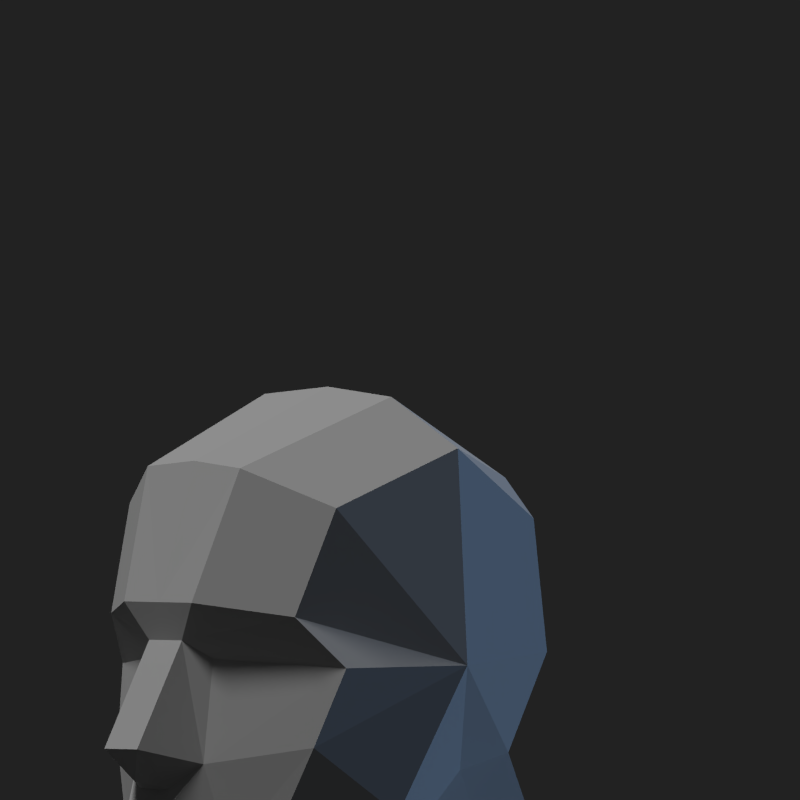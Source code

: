 # Source: simple.blend  (saved by Blender 2.74.0; exported with 4.5.12 LTS)
import bpy
from mathutils import Matrix  # noqa: F401  (used for matrix-valued properties, if any)

bpy.ops.wm.read_factory_settings(use_empty=True)
scene = bpy.context.scene
scene.name = 'Scene'

# ---- collections
col_collection_1 = bpy.data.collections.new('Collection 1'); scene.collection.children.link(col_collection_1)

# ---- world
world_world = bpy.data.worlds.new('World'); scene.world = world_world
world_world.color = (0.01599, 0.01599, 0.01599)
world_world.use_sun_shadow = False
world_world.sun_shadow_jitter_overblur = 0.0
world_world.cycles.sampling_method = 'MANUAL'
world_world.cycles.sample_map_resolution = 256
world_world.light_settings.ao_factor = 0.1154

# ---- cameras
cam_camera = bpy.data.cameras.new('Camera')
cam_camera.type = 'ORTHO'
cam_camera.clip_end = 100.0
cam_camera.lens = 43.26
cam_camera.sensor_width = 32.0
cam_camera.sensor_height = 18.0
cam_camera.ortho_scale = 5.9
cam_camera.display_size = 2.0
cam_camera.dof.focus_distance = 0.0
cam_camera.dof.aperture_fstop = 128.0

# ---- lights
light_sun_001 = bpy.data.lights.new('Sun.001', 'SUN')
light_sun_001.color = (0.3235, 0.5785, 1.0)
light_sun_001.transmission_factor = 0.0
light_sun_001.angle = 0.1993
light_sun_001.energy = 0.64
light_sun_001.shadow_buffer_clip_start = 0.5
light_sun_001.shadow_soft_size = 0.1
light_sun_001.shadow_cascade_max_distance = 1000.0
light_sun_001.cycles.use_multiple_importance_sampling = False
light_sun = bpy.data.lights.new('Sun', 'SUN')
light_sun.transmission_factor = 0.0
light_sun.angle = 0.1993
light_sun.energy = 1.0
light_sun.shadow_buffer_clip_start = 0.5
light_sun.shadow_soft_size = 0.1
light_sun.shadow_cascade_max_distance = 1000.0
light_sun.cycles.use_multiple_importance_sampling = False

# ---- meshes
me_plane_022 = bpy.data.meshes.new('Plane.022')
me_plane_022.from_pydata([(2.182, -0.7801, -0.8943), (-1.447, -0.1773, 0.2789), (-0.9815, -0.1773, 1.067), (-1.053, -0.3654, 1.35), (-0.6716, -0.5001, 2.333), (-1.108, -0.1537, -0.0238), (-0.8154, -0.3355, 0.9293), (-0.9516, -0.3615, 0.1553), (-0.2911, -1.214, 0.8548), (-0.6003, -0.9968, 1.239), (-0.4921, -1.064, 0.2713), (-1.201, -0.206, -0.1866), (-1.101, -0.2143, -0.3732), (-1.18, -0.1864, -0.5188), (-0.8417, -0.5066, -0.4771), (-0.655, -0.8016, -0.3885), (-1.024, -0.1695, -0.6968), (-1.059, -0.1739, -1.11), (-0.8126, -0.3718, -1.134), (-0.2846, -1.121, 2.035), (0.6859, -0.6861, 2.817), (0.8211, -1.256, 2.442), (0.7983, -1.351, 0.8414), (-0.482, -0.5319, -1.1), (0.007803, -0.8673, -0.7279), (0.2647, -1.152, -0.2461), (-0.885, -0.1347, -1.22), (-0.588, -0.1848, -1.233), (2.095, -0.3882, 2.168), (2.089, -0.698, 1.872), (2.204, -0.698, 0.884), (1.801, -0.698, 0.1539), (1.234, -0.7837, 0.04412), (0.6666, -0.926, -0.3574), (0.5229, -0.8274, -0.6765), (0.2053, -0.4897, -1.017), (0.07289, -0.2936, -1.102), (1.616, -0.87, -1.011), (1.045, -1.012, -1.407), (0.8786, -0.9002, -1.855), (0.5245, -0.5259, -2.181), (0.408, -0.3207, -2.365), (2.182, 0.7801, -0.8943), (-1.447, 0.1773, 0.2789), (-0.9815, 0.1773, 1.067), (-1.053, 0.3654, 1.35), (-0.6716, 0.5001, 2.333), (-1.108, 0.1537, -0.0238), (-0.8154, 0.3355, 0.9293), (-0.9516, 0.3615, 0.1553), (-0.2911, 1.214, 0.8548), (-0.6003, 0.9968, 1.239), (-0.4921, 1.064, 0.2713), (-1.201, 0.206, -0.1866), (-1.101, 0.2143, -0.3732), (-1.18, 0.1864, -0.5188), (-0.8417, 0.5066, -0.4771), (-0.655, 0.8016, -0.3885), (-1.024, 0.1695, -0.6968), (-1.059, 0.1739, -1.11), (-0.8126, 0.3718, -1.134), (-0.2846, 1.121, 2.035), (0.6859, 0.6861, 2.817), (0.8211, 1.256, 2.442), (0.7983, 1.351, 0.8414), (-0.482, 0.5319, -1.1), (0.007803, 0.8673, -0.7279), (0.2647, 1.152, -0.2461), (-0.885, 0.1347, -1.22), (-0.588, 0.1848, -1.233), (2.095, 0.3882, 2.168), (2.089, 0.698, 1.872), (2.204, 0.698, 0.884), (1.801, 0.698, 0.1539), (1.234, 0.7837, 0.04412), (0.6666, 0.926, -0.3574), (0.5229, 0.8274, -0.6765), (0.2053, 0.4897, -1.017), (0.07289, 0.2936, -1.102), (1.616, 0.87, -1.011), (1.045, 1.012, -1.407), (0.8786, 0.9002, -1.855), (0.5245, 0.5259, -2.181), (0.408, 0.3207, -2.365), (-1.053, -8.568e-08, 1.35), (2.444, -8.568e-08, 0.9164), (-0.6716, -8.568e-08, 2.38), (0.6859, -8.568e-08, 2.881), (2.154, -8.568e-08, 2.238), (2.097, -8.568e-08, -0.02268), (0.4018, -8.568e-08, -2.365), (2.514, -8.568e-08, -1.078), (0.07289, -8.568e-08, -1.106), (-0.594, -8.568e-08, -1.247), (-1.059, -8.568e-08, -1.11), (-1.024, -8.568e-08, -0.6968), (-1.18, -8.568e-08, -0.5188), (-1.101, -8.568e-08, -0.3732), (-1.188, -8.568e-08, -0.2411), (-1.072, -8.568e-08, -0.03518), (-1.311, -8.568e-08, 0.03677), (-1.447, -8.568e-08, 0.2789), (-0.9815, -8.568e-08, 1.067), (-0.885, -8.568e-08, -1.22)], [], [(101, 1, 2, 102), (3, 84, 102, 2), (4, 86, 84, 3), (101, 100, 1), (99, 5, 100), (1, 100, 5, 7), (7, 6, 2, 1), (3, 2, 6, 8, 9), (7, 10, 8, 6), (98, 11, 5, 99), (97, 12, 11, 98), (96, 13, 12, 97), (12, 14, 11), (13, 14, 12), (7, 5, 11, 14), (10, 7, 14, 15), (95, 16, 13, 96), (14, 13, 16), (94, 17, 16, 95), (17, 18, 16), (15, 14, 16, 18), (4, 3, 9, 19), (20, 87, 86, 4), (19, 21, 20, 4), (8, 22, 21, 19, 9), (24, 15, 18, 23), (25, 10, 15, 24), (10, 25, 22, 8), (17, 94, 103, 26), (18, 17, 26), (93, 27, 26, 103), (23, 18, 26, 27), (28, 88, 87, 20), (21, 29, 28, 20), (22, 29, 21), (29, 22, 30), (22, 32, 31, 30), (25, 33, 32, 22), (34, 33, 25, 24), (35, 34, 24, 23), (92, 36, 27, 93), (27, 36, 35, 23), (85, 88, 28, 29, 30), (89, 85, 30, 31), (89, 31, 0, 91), (35, 36, 41, 40), (36, 92, 90, 41), (34, 35, 40, 39), (33, 34, 39, 38), (32, 33, 38, 37), (31, 32, 37, 0), (101, 102, 44, 43), (45, 44, 102, 84), (46, 45, 84, 86), (101, 43, 100), (99, 100, 47), (43, 49, 47, 100), (49, 43, 44, 48), (45, 51, 50, 48, 44), (49, 48, 50, 52), (98, 99, 47, 53), (97, 98, 53, 54), (96, 97, 54, 55), (54, 53, 56), (55, 54, 56), (49, 56, 53, 47), (52, 57, 56, 49), (95, 96, 55, 58), (56, 58, 55), (94, 95, 58, 59), (59, 58, 60), (57, 60, 58, 56), (46, 61, 51, 45), (62, 46, 86, 87), (61, 46, 62, 63), (50, 51, 61, 63, 64), (66, 65, 60, 57), (67, 66, 57, 52), (52, 50, 64, 67), (59, 68, 103, 94), (60, 68, 59), (93, 103, 68, 69), (65, 69, 68, 60), (70, 62, 87, 88), (63, 62, 70, 71), (64, 63, 71), (71, 72, 64), (64, 72, 73, 74), (67, 64, 74, 75), (76, 66, 67, 75), (77, 65, 66, 76), (92, 93, 69, 78), (69, 65, 77, 78), (85, 72, 71, 70, 88), (89, 73, 72, 85), (89, 91, 42, 73), (77, 82, 83, 78), (78, 83, 90, 92), (76, 81, 82, 77), (75, 80, 81, 76), (74, 79, 80, 75), (73, 42, 79, 74)])
me_plane_022.use_remesh_preserve_volume = False
me_plane_022.use_remesh_preserve_attributes = False
me_plane_022.use_mirror_vertex_groups = False
me_plane_022.update()

# ---- objects
ob_sun_001 = bpy.data.objects.new('Sun.001', light_sun_001)
ob_sun = bpy.data.objects.new('Sun', light_sun)
ob_camera = bpy.data.objects.new('Camera', cam_camera)
ob_plane_011 = bpy.data.objects.new('Plane.011', me_plane_022)

# ---- transforms, parenting, visibility, modifiers, constraints
ob_sun_001.location = (0.185, -2.417, 2.997)
ob_sun_001.rotation_euler = (1.502, 1.254, 1.191)
ob_sun_001.lineart.crease_threshold = 0.0
ob_sun.location = (0.185, -2.417, 2.997)
ob_sun.rotation_euler = (-0.09293, -0.4222, 0.004591)
ob_sun.lineart.crease_threshold = 0.0
ob_camera.location = (-4.754, -6.119, 3.048)
ob_camera.rotation_euler = (1.536, 0.01409, -0.7472)
ob_camera.scale = (1.0, 1.0, 1.0)
ob_camera.lineart.crease_threshold = 0.0
ob_plane_011.location = (-0.5, 0.0, 0.0)
ob_plane_011.lineart.crease_threshold = 0.0

# ---- collection membership
col_collection_1.objects.link(ob_sun_001)
col_collection_1.objects.link(ob_sun)
col_collection_1.objects.link(ob_camera)
col_collection_1.objects.link(ob_plane_011)

# ---- scene / render settings (as saved in the file)
scene.camera = ob_camera
scene.frame_start = 1; scene.frame_end = 250; scene.frame_set(1)
scene.render.engine = 'BLENDER_EEVEE_NEXT'
scene.render.resolution_x = 1000
scene.render.resolution_y = 1000
scene.render.dither_intensity = 0.0
scene.cycles.use_denoising = False
scene.cycles.samples = 10
scene.cycles.sampling_pattern = 'TABULATED_SOBOL'
scene.cycles.light_sampling_threshold = 0.0
scene.cycles.use_adaptive_sampling = False
scene.cycles.use_light_tree = False
scene.cycles.blur_glossy = 0.0
scene.cycles.pixel_filter_type = 'GAUSSIAN'
scene.cycles.sample_clamp_indirect = 0.0
scene.view_settings.view_transform = 'Standard'
bpy.context.view_layer.update()
